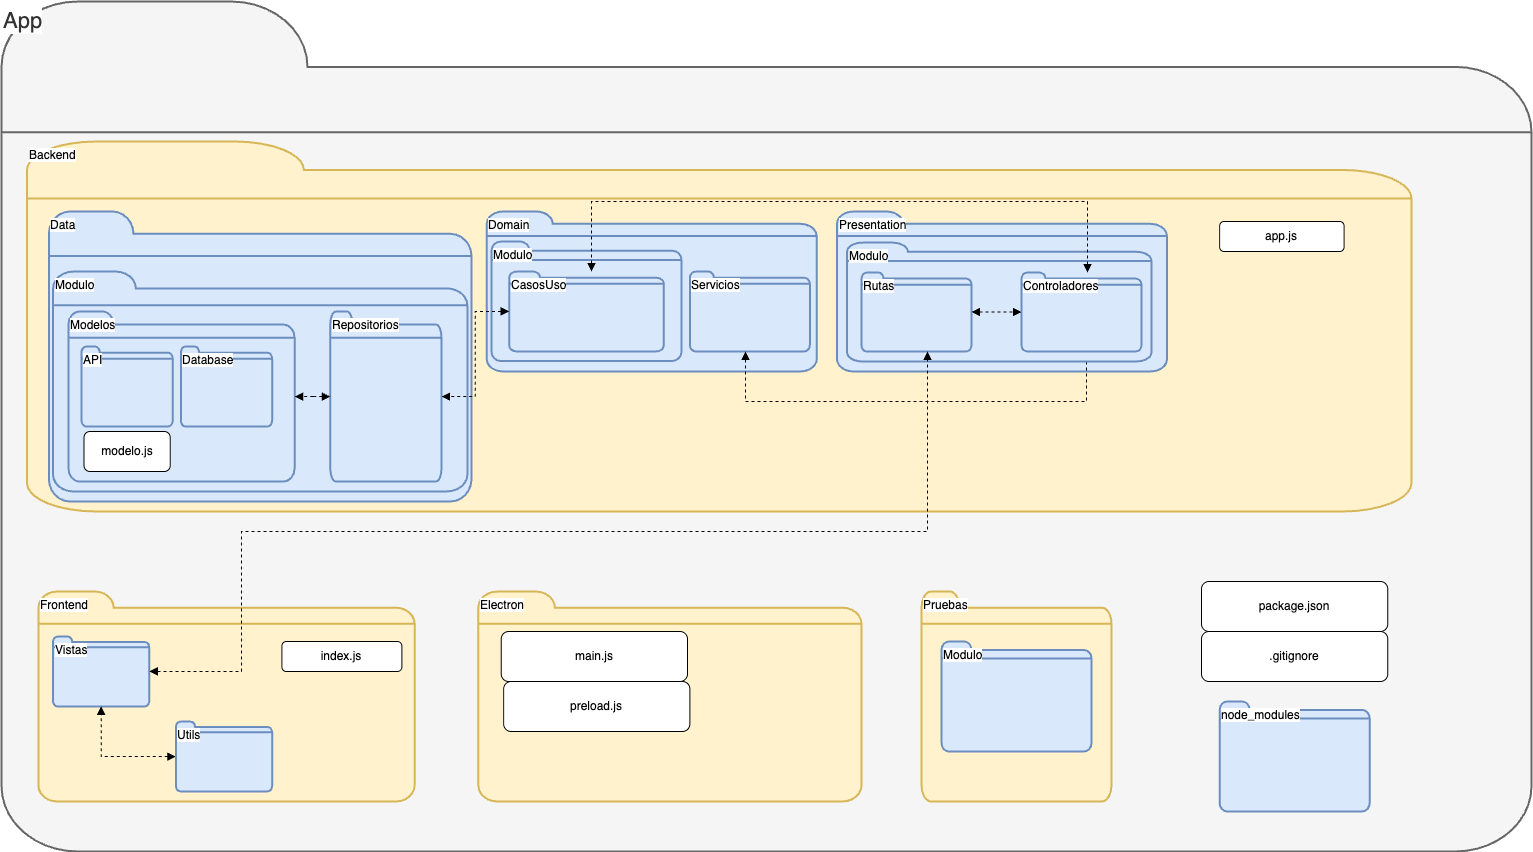

The diagram above was exported from draw.io. Its source (the exported page's mxGraphModel, read from the mxfile embedded in the PNG):
<mxGraphModel dx="1018" dy="1162" grid="1" gridSize="10" guides="1" tooltips="1" connect="1" arrows="1" fold="1" page="1" pageScale="1" pageWidth="827" pageHeight="1169" math="0" shadow="0">
  <root>
    <mxCell id="0" />
    <mxCell id="1" parent="0" />
    <mxCell id="OCWEqwOzedAvHPl26Pu8-104" value="&lt;font style=&quot;font-size: 22px;&quot;&gt;App&lt;/font&gt;" style="html=1;verticalLabelPosition=middle;align=left;labelBackgroundColor=#ffffff;verticalAlign=top;strokeWidth=2;strokeColor=#666666;shadow=0;dashed=0;shape=mxgraph.ios7.icons.folder;labelPosition=center;fillColor=#f5f5f5;fontColor=#333333;movable=1;resizable=1;rotatable=1;deletable=1;editable=1;locked=0;connectable=1;" vertex="1" parent="1">
      <mxGeometry x="880" y="100" width="1530" height="850" as="geometry" />
    </mxCell>
    <mxCell id="OCWEqwOzedAvHPl26Pu8-84" value="Backend" style="html=1;verticalLabelPosition=middle;align=left;labelBackgroundColor=#ffffff;verticalAlign=top;strokeWidth=2;strokeColor=#d6b656;shadow=0;dashed=0;shape=mxgraph.ios7.icons.folder;labelPosition=center;horizontal=1;fillColor=#fff2cc;movable=1;resizable=1;rotatable=1;deletable=1;editable=1;locked=0;connectable=1;" vertex="1" parent="1">
      <mxGeometry x="905.51" y="240" width="1384.49" height="370" as="geometry" />
    </mxCell>
    <mxCell id="OCWEqwOzedAvHPl26Pu8-71" value="Domain" style="html=1;verticalLabelPosition=middle;align=left;labelBackgroundColor=#ffffff;verticalAlign=top;strokeWidth=2;strokeColor=#6c8ebf;shadow=0;dashed=0;shape=mxgraph.ios7.icons.folder;labelPosition=center;horizontal=1;fillColor=#dae8fc;movable=1;resizable=1;rotatable=1;deletable=1;editable=1;locked=0;connectable=1;" vertex="1" parent="1">
      <mxGeometry x="1365.2500000000002" y="310" width="330" height="160" as="geometry" />
    </mxCell>
    <mxCell id="OCWEqwOzedAvHPl26Pu8-73" value="Data" style="html=1;verticalLabelPosition=middle;align=left;labelBackgroundColor=#ffffff;verticalAlign=top;strokeWidth=2;strokeColor=#6c8ebf;shadow=0;dashed=0;shape=mxgraph.ios7.icons.folder;labelPosition=center;horizontal=1;fillColor=#dae8fc;movable=1;resizable=1;rotatable=1;deletable=1;editable=1;locked=0;connectable=1;" vertex="1" parent="1">
      <mxGeometry x="927.39" y="310" width="422.61" height="290" as="geometry" />
    </mxCell>
    <mxCell id="OCWEqwOzedAvHPl26Pu8-78" value="Presentation" style="html=1;verticalLabelPosition=middle;align=left;labelBackgroundColor=#ffffff;verticalAlign=top;strokeWidth=2;strokeColor=#6c8ebf;shadow=0;dashed=0;shape=mxgraph.ios7.icons.folder;labelPosition=center;horizontal=1;fillColor=#dae8fc;movable=1;resizable=1;rotatable=1;deletable=1;editable=1;locked=0;connectable=1;" vertex="1" parent="1">
      <mxGeometry x="1715.51" y="310" width="330" height="160" as="geometry" />
    </mxCell>
    <mxCell id="OCWEqwOzedAvHPl26Pu8-85" value="app.js" style="rounded=1;whiteSpace=wrap;html=1;movable=1;resizable=1;rotatable=1;deletable=1;editable=1;locked=0;connectable=1;" vertex="1" parent="1">
      <mxGeometry x="2098.13" y="320" width="124.49" height="30" as="geometry" />
    </mxCell>
    <mxCell id="OCWEqwOzedAvHPl26Pu8-89" value="Servicios" style="html=1;verticalLabelPosition=middle;align=left;labelBackgroundColor=#ffffff;verticalAlign=top;strokeWidth=2;strokeColor=#6c8ebf;shadow=0;dashed=0;shape=mxgraph.ios7.icons.folder;labelPosition=center;horizontal=1;fillColor=#dae8fc;movable=1;resizable=1;rotatable=1;deletable=1;editable=1;locked=0;connectable=1;" vertex="1" parent="1">
      <mxGeometry x="1568.38" y="370" width="120" height="80" as="geometry" />
    </mxCell>
    <mxCell id="OCWEqwOzedAvHPl26Pu8-90" value="Frontend" style="html=1;verticalLabelPosition=middle;align=left;labelBackgroundColor=#ffffff;verticalAlign=top;strokeWidth=2;strokeColor=#d6b656;shadow=0;dashed=0;shape=mxgraph.ios7.icons.folder;labelPosition=center;horizontal=1;fillColor=#fff2cc;movable=1;resizable=1;rotatable=1;deletable=1;editable=1;locked=0;connectable=1;" vertex="1" parent="1">
      <mxGeometry x="916.88" y="690" width="376.25" height="210" as="geometry" />
    </mxCell>
    <mxCell id="OCWEqwOzedAvHPl26Pu8-91" value="Vistas" style="html=1;verticalLabelPosition=middle;align=left;labelBackgroundColor=#ffffff;verticalAlign=top;strokeWidth=2;strokeColor=#6c8ebf;shadow=0;dashed=0;shape=mxgraph.ios7.icons.folder;labelPosition=center;horizontal=1;fillColor=#dae8fc;movable=1;resizable=1;rotatable=1;deletable=1;editable=1;locked=0;connectable=1;" vertex="1" parent="1">
      <mxGeometry x="931.51" y="735" width="96.25" height="70" as="geometry" />
    </mxCell>
    <mxCell id="9gvzBstR_ILBOE6qI8wt-1" style="edgeStyle=orthogonalEdgeStyle;rounded=0;orthogonalLoop=1;jettySize=auto;html=1;dashed=1;startArrow=block;startFill=1;endArrow=block;endFill=1;" edge="1" parent="1" source="OCWEqwOzedAvHPl26Pu8-93" target="OCWEqwOzedAvHPl26Pu8-91">
      <mxGeometry relative="1" as="geometry">
        <mxPoint x="1099" y="802.5" as="targetPoint" />
      </mxGeometry>
    </mxCell>
    <mxCell id="OCWEqwOzedAvHPl26Pu8-93" value="Utils" style="html=1;verticalLabelPosition=middle;align=left;labelBackgroundColor=#ffffff;verticalAlign=top;strokeWidth=2;strokeColor=#6c8ebf;shadow=0;dashed=0;shape=mxgraph.ios7.icons.folder;labelPosition=center;horizontal=1;fillColor=#dae8fc;movable=1;resizable=1;rotatable=1;deletable=1;editable=1;locked=0;connectable=1;" vertex="1" parent="1">
      <mxGeometry x="1054.3899999999999" y="820" width="96.24" height="70" as="geometry" />
    </mxCell>
    <mxCell id="OCWEqwOzedAvHPl26Pu8-94" value="index.js" style="rounded=1;whiteSpace=wrap;html=1;movable=1;resizable=1;rotatable=1;deletable=1;editable=1;locked=0;connectable=1;" vertex="1" parent="1">
      <mxGeometry x="1160.3799999999999" y="740" width="120" height="30" as="geometry" />
    </mxCell>
    <mxCell id="OCWEqwOzedAvHPl26Pu8-95" value="Pruebas" style="html=1;verticalLabelPosition=middle;align=left;labelBackgroundColor=#ffffff;verticalAlign=top;strokeWidth=2;strokeColor=#d6b656;shadow=0;dashed=0;shape=mxgraph.ios7.icons.folder;labelPosition=center;horizontal=1;fillColor=#fff2cc;movable=1;resizable=1;rotatable=1;deletable=1;editable=1;locked=0;connectable=1;" vertex="1" parent="1">
      <mxGeometry x="1799.9999999999998" y="690" width="190" height="210" as="geometry" />
    </mxCell>
    <mxCell id="OCWEqwOzedAvHPl26Pu8-96" value="Modulo" style="html=1;verticalLabelPosition=middle;align=left;labelBackgroundColor=#ffffff;verticalAlign=top;strokeWidth=2;strokeColor=#6c8ebf;shadow=0;dashed=0;shape=mxgraph.ios7.icons.folder;labelPosition=center;horizontal=1;fillColor=#dae8fc;movable=1;resizable=1;rotatable=1;deletable=1;editable=1;locked=0;connectable=1;" vertex="1" parent="1">
      <mxGeometry x="1819.9999999999998" y="740" width="150" height="110" as="geometry" />
    </mxCell>
    <mxCell id="OCWEqwOzedAvHPl26Pu8-97" value="Electron" style="html=1;verticalLabelPosition=middle;align=left;labelBackgroundColor=#ffffff;verticalAlign=top;strokeWidth=2;strokeColor=#d6b656;shadow=0;dashed=0;shape=mxgraph.ios7.icons.folder;labelPosition=center;horizontal=1;fillColor=#fff2cc;movable=1;resizable=1;rotatable=1;deletable=1;editable=1;locked=0;connectable=1;" vertex="1" parent="1">
      <mxGeometry x="1356.7600000000002" y="690" width="383.24" height="210" as="geometry" />
    </mxCell>
    <mxCell id="OCWEqwOzedAvHPl26Pu8-99" value="preload.js" style="rounded=1;whiteSpace=wrap;html=1;movable=1;resizable=1;rotatable=1;deletable=1;editable=1;locked=0;connectable=1;" vertex="1" parent="1">
      <mxGeometry x="1382.13" y="780" width="186.25" height="50" as="geometry" />
    </mxCell>
    <mxCell id="OCWEqwOzedAvHPl26Pu8-107" value="package.json" style="rounded=1;whiteSpace=wrap;html=1;movable=1;resizable=1;rotatable=1;deletable=1;editable=1;locked=0;connectable=1;" vertex="1" parent="1">
      <mxGeometry x="2080" y="680" width="186.25" height="50" as="geometry" />
    </mxCell>
    <mxCell id="OCWEqwOzedAvHPl26Pu8-110" value="main.js" style="rounded=1;whiteSpace=wrap;html=1;movable=1;resizable=1;rotatable=1;deletable=1;editable=1;locked=0;connectable=1;" vertex="1" parent="1">
      <mxGeometry x="1379.7399999999998" y="730" width="186.25" height="50" as="geometry" />
    </mxCell>
    <mxCell id="OCWEqwOzedAvHPl26Pu8-111" value=".gitignore" style="rounded=1;whiteSpace=wrap;html=1;movable=1;resizable=1;rotatable=1;deletable=1;editable=1;locked=0;connectable=1;" vertex="1" parent="1">
      <mxGeometry x="2080" y="730" width="186.25" height="50" as="geometry" />
    </mxCell>
    <mxCell id="OCWEqwOzedAvHPl26Pu8-112" value="Modulo" style="html=1;verticalLabelPosition=middle;align=left;labelBackgroundColor=#ffffff;verticalAlign=top;strokeWidth=2;strokeColor=#6c8ebf;shadow=0;dashed=0;shape=mxgraph.ios7.icons.folder;labelPosition=center;horizontal=1;fillColor=#dae8fc;movable=1;resizable=1;rotatable=1;deletable=1;editable=1;locked=0;connectable=1;" vertex="1" parent="1">
      <mxGeometry x="931.51" y="370" width="414.37" height="220" as="geometry" />
    </mxCell>
    <mxCell id="OCWEqwOzedAvHPl26Pu8-75" value="Modelos" style="html=1;verticalLabelPosition=middle;align=left;labelBackgroundColor=#ffffff;verticalAlign=top;strokeWidth=2;strokeColor=#6c8ebf;shadow=0;dashed=0;shape=mxgraph.ios7.icons.folder;labelPosition=center;horizontal=1;fillColor=#dae8fc;movable=1;resizable=1;rotatable=1;deletable=1;editable=1;locked=0;connectable=1;" vertex="1" parent="1">
      <mxGeometry x="946.88" y="410" width="226.25" height="170" as="geometry" />
    </mxCell>
    <mxCell id="OCWEqwOzedAvHPl26Pu8-77" value="API" style="html=1;verticalLabelPosition=middle;align=left;labelBackgroundColor=#ffffff;verticalAlign=top;strokeWidth=2;strokeColor=#6c8ebf;shadow=0;dashed=0;shape=mxgraph.ios7.icons.folder;labelPosition=center;horizontal=1;fillColor=#dae8fc;movable=1;resizable=1;rotatable=1;deletable=1;editable=1;locked=0;connectable=1;" vertex="1" parent="1">
      <mxGeometry x="960.0000000000001" y="445" width="91.25" height="80" as="geometry" />
    </mxCell>
    <mxCell id="OCWEqwOzedAvHPl26Pu8-88" value="Database" style="html=1;verticalLabelPosition=middle;align=left;labelBackgroundColor=#ffffff;verticalAlign=top;strokeWidth=2;strokeColor=#6c8ebf;shadow=0;dashed=0;shape=mxgraph.ios7.icons.folder;labelPosition=center;horizontal=1;fillColor=#dae8fc;movable=1;resizable=1;rotatable=1;deletable=1;editable=1;locked=0;connectable=1;" vertex="1" parent="1">
      <mxGeometry x="1059.3799999999999" y="445" width="91.25" height="80" as="geometry" />
    </mxCell>
    <mxCell id="OCWEqwOzedAvHPl26Pu8-98" value="modelo.js" style="rounded=1;whiteSpace=wrap;html=1;movable=1;resizable=1;rotatable=1;deletable=1;editable=1;locked=0;connectable=1;" vertex="1" parent="1">
      <mxGeometry x="962.5" y="530" width="86.25" height="40" as="geometry" />
    </mxCell>
    <mxCell id="OCWEqwOzedAvHPl26Pu8-76" value="Repositorios" style="html=1;verticalLabelPosition=middle;align=left;labelBackgroundColor=#ffffff;verticalAlign=top;strokeWidth=2;strokeColor=#6c8ebf;shadow=0;dashed=0;shape=mxgraph.ios7.icons.folder;labelPosition=center;horizontal=1;fillColor=#dae8fc;movable=1;resizable=1;rotatable=1;deletable=1;editable=1;locked=0;connectable=1;" vertex="1" parent="1">
      <mxGeometry x="1208.75" y="410" width="111.25" height="170" as="geometry" />
    </mxCell>
    <mxCell id="OCWEqwOzedAvHPl26Pu8-108" style="edgeStyle=orthogonalEdgeStyle;rounded=0;orthogonalLoop=1;jettySize=auto;html=1;startArrow=block;startFill=1;endArrow=block;endFill=1;dashed=1;" edge="1" parent="1" source="OCWEqwOzedAvHPl26Pu8-76" target="OCWEqwOzedAvHPl26Pu8-75">
      <mxGeometry relative="1" as="geometry" />
    </mxCell>
    <mxCell id="OCWEqwOzedAvHPl26Pu8-114" value="Modulo" style="html=1;verticalLabelPosition=middle;align=left;labelBackgroundColor=#ffffff;verticalAlign=top;strokeWidth=2;strokeColor=#6c8ebf;shadow=0;dashed=0;shape=mxgraph.ios7.icons.folder;labelPosition=center;horizontal=1;fillColor=#dae8fc;movable=1;resizable=1;rotatable=1;deletable=1;editable=1;locked=0;connectable=1;" vertex="1" parent="1">
      <mxGeometry x="1370" y="340" width="190" height="119.5" as="geometry" />
    </mxCell>
    <mxCell id="OCWEqwOzedAvHPl26Pu8-72" value="CasosUso" style="html=1;verticalLabelPosition=middle;align=left;labelBackgroundColor=#ffffff;verticalAlign=top;strokeWidth=2;strokeColor=#6c8ebf;shadow=0;dashed=0;shape=mxgraph.ios7.icons.folder;labelPosition=center;horizontal=1;fillColor=#dae8fc;movable=1;resizable=1;rotatable=1;deletable=1;editable=1;locked=0;connectable=1;" vertex="1" parent="1">
      <mxGeometry x="1387.68" y="370" width="154.63" height="80" as="geometry" />
    </mxCell>
    <mxCell id="OCWEqwOzedAvHPl26Pu8-109" style="edgeStyle=orthogonalEdgeStyle;rounded=0;orthogonalLoop=1;jettySize=auto;html=1;dashed=1;startArrow=block;startFill=1;endArrow=block;endFill=1;" edge="1" parent="1" source="OCWEqwOzedAvHPl26Pu8-89" target="OCWEqwOzedAvHPl26Pu8-80">
      <mxGeometry relative="1" as="geometry">
        <Array as="points">
          <mxPoint x="1624" y="500" />
          <mxPoint x="1965" y="500" />
        </Array>
      </mxGeometry>
    </mxCell>
    <mxCell id="OCWEqwOzedAvHPl26Pu8-106" style="edgeStyle=orthogonalEdgeStyle;rounded=0;orthogonalLoop=1;jettySize=auto;html=1;startArrow=block;startFill=1;endArrow=block;endFill=1;dashed=1;" edge="1" parent="1" source="OCWEqwOzedAvHPl26Pu8-72" target="OCWEqwOzedAvHPl26Pu8-76">
      <mxGeometry relative="1" as="geometry" />
    </mxCell>
    <mxCell id="OCWEqwOzedAvHPl26Pu8-115" value="Modulo" style="html=1;verticalLabelPosition=middle;align=left;labelBackgroundColor=#ffffff;verticalAlign=top;strokeWidth=2;strokeColor=#6c8ebf;shadow=0;dashed=0;shape=mxgraph.ios7.icons.folder;labelPosition=center;horizontal=1;fillColor=#dae8fc;movable=1;resizable=1;rotatable=1;deletable=1;editable=1;locked=0;connectable=1;" vertex="1" parent="1">
      <mxGeometry x="1725.51" y="341.12" width="304.49" height="118.88" as="geometry" />
    </mxCell>
    <mxCell id="OCWEqwOzedAvHPl26Pu8-102" style="edgeStyle=orthogonalEdgeStyle;rounded=0;orthogonalLoop=1;jettySize=auto;html=1;startArrow=block;startFill=1;endArrow=block;endFill=1;dashed=1;" edge="1" parent="1" source="OCWEqwOzedAvHPl26Pu8-79" target="OCWEqwOzedAvHPl26Pu8-80">
      <mxGeometry relative="1" as="geometry" />
    </mxCell>
    <mxCell id="OCWEqwOzedAvHPl26Pu8-79" value="Rutas" style="html=1;verticalLabelPosition=middle;align=left;labelBackgroundColor=#ffffff;verticalAlign=top;strokeWidth=2;strokeColor=#6c8ebf;shadow=0;dashed=0;shape=mxgraph.ios7.icons.folder;labelPosition=center;horizontal=1;fillColor=#dae8fc;movable=1;resizable=1;rotatable=1;deletable=1;editable=1;locked=0;connectable=1;" vertex="1" parent="1">
      <mxGeometry x="1740" y="371" width="110" height="79" as="geometry" />
    </mxCell>
    <mxCell id="OCWEqwOzedAvHPl26Pu8-80" value="Controladores" style="html=1;verticalLabelPosition=middle;align=left;labelBackgroundColor=#ffffff;verticalAlign=top;strokeWidth=2;strokeColor=#6c8ebf;shadow=0;dashed=0;shape=mxgraph.ios7.icons.folder;labelPosition=center;horizontal=1;fillColor=#dae8fc;movable=1;resizable=1;rotatable=1;deletable=1;editable=1;locked=0;connectable=1;" vertex="1" parent="1">
      <mxGeometry x="1900" y="371" width="120" height="79" as="geometry" />
    </mxCell>
    <mxCell id="OCWEqwOzedAvHPl26Pu8-105" value="" style="edgeStyle=orthogonalEdgeStyle;rounded=0;orthogonalLoop=1;jettySize=auto;html=1;startArrow=block;startFill=1;endArrow=block;endFill=1;dashed=1;" edge="1" parent="1" source="OCWEqwOzedAvHPl26Pu8-91" target="OCWEqwOzedAvHPl26Pu8-79">
      <mxGeometry relative="1" as="geometry">
        <mxPoint x="1120.0588235294117" y="737.5" as="sourcePoint" />
        <mxPoint x="1805.51" y="439" as="targetPoint" />
        <Array as="points">
          <mxPoint x="1120" y="770" />
          <mxPoint x="1120" y="630" />
          <mxPoint x="1806" y="630" />
        </Array>
      </mxGeometry>
    </mxCell>
    <mxCell id="OCWEqwOzedAvHPl26Pu8-103" style="edgeStyle=orthogonalEdgeStyle;rounded=0;orthogonalLoop=1;jettySize=auto;html=1;startArrow=block;startFill=1;endArrow=block;endFill=1;dashed=1;" edge="1" parent="1" source="OCWEqwOzedAvHPl26Pu8-80" target="OCWEqwOzedAvHPl26Pu8-72">
      <mxGeometry relative="1" as="geometry">
        <Array as="points">
          <mxPoint x="1966" y="300" />
          <mxPoint x="1470" y="300" />
        </Array>
      </mxGeometry>
    </mxCell>
    <mxCell id="JabkzLD2OI6_PCkk3I33-1" value="node_modules" style="html=1;verticalLabelPosition=middle;align=left;labelBackgroundColor=#ffffff;verticalAlign=top;strokeWidth=2;strokeColor=#6c8ebf;shadow=0;dashed=0;shape=mxgraph.ios7.icons.folder;labelPosition=center;horizontal=1;fillColor=#dae8fc;movable=1;resizable=1;rotatable=1;deletable=1;editable=1;locked=0;connectable=1;" vertex="1" parent="1">
      <mxGeometry x="2098.1299999999997" y="800" width="150" height="110" as="geometry" />
    </mxCell>
  </root>
</mxGraphModel>